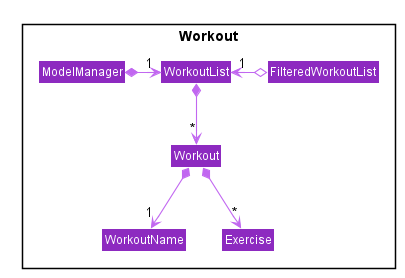

The diagram above was rendered by PlantUML. Its source (embedded in the PNG):
@startuml









skinparam BackgroundColor #FFFFFFF

skinparam Shadowing false

skinparam Class {
    FontColor #FFFFFF
    BorderThickness 1
    BorderColor #FFFFFF
    StereotypeFontColor #FFFFFF
    FontName Arial
}

skinparam Actor {
    BorderColor #000000
    Color #000000
    FontName Arial
}

skinparam Sequence {
    MessageAlign center
    BoxFontSize 15
    BoxPadding 0
    BoxFontColor #FFFFFF
    FontName Arial
}

skinparam Participant {
    FontColor #FFFFFFF
    Padding 20
}

skinparam MinClassWidth 50
skinparam ParticipantPadding 10
skinparam Shadowing false
skinparam DefaultTextAlignment center
skinparam packageStyle Rectangle

hide footbox
hide members
hide circle
skinparam arrowThickness 1.1
skinparam arrowColor #C167F0
skinparam classBackgroundColor #8D2AC0

Package Workout <<Rectangle>> {
Class ModelManager
Class WorkoutList
Class FilteredWorkoutList
Class Workout

Class WorkoutName
Class Exercise
}

ModelManager *-right-> "1" WorkoutList
FilteredWorkoutList o-left-> "1" WorkoutList
WorkoutList *-down-> "*" Workout

Workout *-down-> "1" WorkoutName
Workout *-down-> "*" Exercise
@enduml